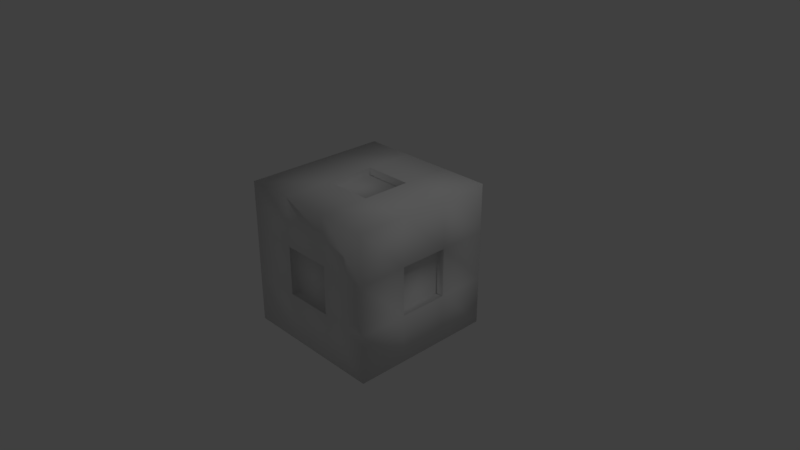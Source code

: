 # Source: PandoraBox.blend  (saved by Blender 2.79.0; exported with 4.5.12 LTS)
import bpy
from mathutils import Matrix  # noqa: F401  (used for matrix-valued properties, if any)

bpy.ops.wm.read_factory_settings(use_empty=True)
scene = bpy.context.scene
scene.name = 'Scene'

# ---- collections
col_collection_1 = bpy.data.collections.new('Collection 1'); scene.collection.children.link(col_collection_1)

# ---- materials (node trees are filled in below, after node groups)
mat_material = bpy.data.materials.new('Material')
mat_material.alpha_threshold = 0.0
mat_material.use_transparent_shadow = False
mat_material.roughness = 0.5
mat_material.line_color = (0.0, 0.0, 0.0, 1.0)

# ---- material node trees

# ---- world
world_world = bpy.data.worlds.new('World'); scene.world = world_world
world_world.color = (0.05088, 0.05088, 0.05088)
world_world.use_sun_shadow = False
world_world.sun_shadow_jitter_overblur = 0.0
world_world.cycles.sampling_method = 'MANUAL'

# ---- cameras
cam_camera = bpy.data.cameras.new('Camera')
cam_camera.clip_end = 100.0
cam_camera.lens = 35.0
cam_camera.sensor_width = 32.0
cam_camera.sensor_height = 18.0
cam_camera.ortho_scale = 7.314
cam_camera.dof.focus_distance = 0.0
cam_camera.dof.aperture_fstop = 128.0

# ---- lights
light_lamp = bpy.data.lights.new('Lamp', 'POINT')
light_lamp.transmission_factor = 0.0
light_lamp.cutoff_distance = 30.0
light_lamp.energy = 100.0
light_lamp.shadow_buffer_clip_start = 1.001
light_lamp.shadow_soft_size = 0.1
light_lamp.shadow_maximum_resolution = 0.006
light_lamp.use_absolute_resolution = True

# ---- meshes
me_cube = bpy.data.meshes.new('Cube')
me_cube.from_pydata([(1.0, 1.0, -1.0), (1.0, -1.0, -1.0), (-1.0, -1.0, -1.0), (-1.0, 1.0, -1.0), (1.0, 1.0, 1.0), (1.0, -1.0, 1.0), (-1.0, -1.0, 1.0), (-1.0, 1.0, 1.0), (1.0, 0.3333, -1.0), (1.0, -0.3333, -1.0), (-1.0, -0.3333, -1.0), (-1.0, 0.3333, -1.0), (1.0, 0.3333, 1.0), (1.0, -0.3333, 1.0), (-1.0, -0.3333, 1.0), (-1.0, 0.3333, 1.0), (0.3333, 1.0, -1.0), (-0.3333, 1.0, -1.0), (0.3333, -1.0, -1.0), (-0.3333, -1.0, -1.0), (0.3333, 1.0, 1.0), (-0.3333, 1.0, 1.0), (0.3333, -1.0, 1.0), (-0.3333, -1.0, 1.0), (-0.3333, 0.3333, 1.0), (0.3333, 0.3333, 1.0), (-0.3333, -0.3333, 1.0), (0.3333, -0.3333, 1.0), (0.3333, 0.3333, -1.0), (-0.3333, 0.3333, -1.0), (0.3333, -0.3333, -1.0), (-0.3333, -0.3333, -1.0), (1.0, 1.0, -0.3333), (1.0, 1.0, 0.3333), (1.0, -1.0, -0.3333), (1.0, -1.0, 0.3333), (-1.0, -1.0, -0.3333), (-1.0, -1.0, 0.3333), (-1.0, 1.0, -0.3333), (-1.0, 1.0, 0.3333), (-1.0, -0.3333, 0.3333), (-1.0, -0.3333, -0.3333), (-1.0, 0.3333, 0.3333), (-1.0, 0.3333, -0.3333), (1.0, 0.3333, 0.3333), (1.0, 0.3333, -0.3333), (1.0, -0.3333, 0.3333), (1.0, -0.3333, -0.3333), (0.3333, 1.0, -0.3333), (0.3333, 1.0, 0.3333), (-0.3333, 1.0, -0.3333), (-0.3333, 1.0, 0.3333), (0.3333, -1.0, 0.3333), (0.3333, -1.0, -0.3333), (-0.3333, -1.0, 0.3333), (-0.3333, -1.0, -0.3333), (-0.3333, 0.3333, 1.0), (0.3333, 0.3333, 1.0), (-0.3333, -0.3333, 1.0), (0.3333, -0.3333, 1.0), (-0.3333, 0.3333, 0.9), (0.3333, 0.3333, 0.9), (-0.3333, -0.3333, 0.9), (0.3333, -0.3333, 0.9), (0.3333, -0.9, 0.3333), (0.3333, -0.9, -0.3333), (-0.3333, -0.9, 0.3333), (-0.3333, -0.9, -0.3333), (0.9, 0.3333, 0.3333), (0.9, 0.3333, -0.3333), (0.9, -0.3333, 0.3333), (0.9, -0.3333, -0.3333), (-0.9, -0.3333, 0.3333), (-0.9, -0.3333, -0.3333), (-0.9, 0.3333, 0.3333), (-0.9, 0.3333, -0.3333), (0.3333, 0.9, -0.3333), (0.3333, 0.9, 0.3333), (-0.3333, 0.9, -0.3333), (-0.3333, 0.9, 0.3333), (0.3333, 0.3333, -0.9), (-0.3333, 0.3333, -0.9), (0.3333, -0.3333, -0.9), (-0.3333, -0.3333, -0.9)], [], [(31, 19, 2, 10), (26, 14, 6, 23), (46, 13, 5, 35), (54, 23, 6, 37), (42, 15, 7, 39), (50, 17, 3, 38), (37, 6, 14, 40), (40, 14, 15, 42), (33, 4, 12, 44), (44, 12, 13, 46), (21, 7, 15, 24), (24, 15, 14, 26), (17, 29, 11, 3), (29, 31, 10, 11), (8, 9, 30, 28), (31, 29, 81, 83), (0, 8, 28, 16), (16, 28, 29, 17), (12, 25, 27, 13), (26, 27, 59, 58), (4, 20, 25, 12), (20, 21, 24, 25), (32, 0, 16, 48), (48, 16, 17, 50), (35, 5, 22, 52), (52, 22, 23, 54), (13, 27, 22, 5), (27, 26, 23, 22), (9, 1, 18, 30), (30, 18, 19, 31), (18, 53, 55, 19), (52, 54, 66, 64), (1, 34, 53, 18), (34, 35, 52, 53), (20, 49, 51, 21), (48, 50, 78, 76), (4, 33, 49, 20), (33, 32, 48, 49), (8, 45, 47, 9), (47, 45, 69, 71), (0, 32, 45, 8), (32, 33, 44, 45), (10, 41, 43, 11), (43, 41, 73, 75), (2, 36, 41, 10), (36, 37, 40, 41), (21, 51, 39, 7), (51, 50, 38, 39), (11, 43, 38, 3), (43, 42, 39, 38), (19, 55, 36, 2), (55, 54, 37, 36), (9, 47, 34, 1), (47, 46, 35, 34), (56, 58, 62, 60), (25, 24, 56, 57), (27, 25, 57, 59), (24, 26, 58, 56), (61, 60, 62, 63), (58, 59, 63, 62), (59, 57, 61, 63), (57, 56, 60, 61), (65, 64, 66, 67), (54, 55, 67, 66), (53, 52, 64, 65), (55, 53, 65, 67), (69, 68, 70, 71), (46, 47, 71, 70), (45, 44, 68, 69), (44, 46, 70, 68), (73, 72, 74, 75), (40, 42, 74, 72), (42, 43, 75, 74), (41, 40, 72, 73), (77, 76, 78, 79), (50, 51, 79, 78), (49, 48, 76, 77), (51, 49, 77, 79), (80, 82, 83, 81), (30, 31, 83, 82), (29, 28, 80, 81), (28, 30, 82, 80)])
me_cube.polygons.foreach_set('use_smooth', [True] * 82)
me_cube.materials.append(mat_material)
me_cube.use_remesh_preserve_volume = False
me_cube.use_remesh_preserve_attributes = False
me_cube.use_mirror_vertex_groups = False
me_cube.update()

# ---- objects
ob_cube = bpy.data.objects.new('Cube', me_cube)
ob_lamp = bpy.data.objects.new('Lamp', light_lamp)
ob_camera = bpy.data.objects.new('Camera', cam_camera)

# ---- transforms, parenting, visibility, modifiers, constraints
ob_cube.location = (0.0, 0.0, 0.0)
ob_cube.lock_rotations_4d = False
ob_cube.empty_display_type = 'ARROWS'
ob_cube.lineart.crease_threshold = 0.0
ob_lamp.location = (4.076, 1.005, 5.904)
ob_lamp.rotation_euler = (0.6503, 0.05522, 1.866)
ob_lamp.lock_rotations_4d = False
ob_lamp.empty_display_type = 'ARROWS'
ob_lamp.color = (0.0, 0.0, 0.0, 0.0)
ob_lamp.lineart.crease_threshold = 0.0
ob_camera.location = (7.481, -6.508, 5.344)
ob_camera.rotation_euler = (1.109, 0.0, 0.8149)
ob_camera.lock_rotations_4d = False
ob_camera.empty_display_type = 'ARROWS'
ob_camera.color = (0.0, 0.0, 0.0, 0.0)
ob_camera.display_type = 'WIRE'
ob_camera.lineart.crease_threshold = 0.0

# ---- collection membership
col_collection_1.objects.link(ob_cube)
col_collection_1.objects.link(ob_lamp)
col_collection_1.objects.link(ob_camera)

# ---- scene / render settings (as saved in the file)
scene.camera = ob_camera
scene.frame_start = 1; scene.frame_end = 250; scene.frame_set(1)
scene.render.engine = 'BLENDER_EEVEE_NEXT'
scene.render.resolution_percentage = 50
scene.render.dither_intensity = 0.0
scene.cycles.use_denoising = False
scene.cycles.samples = 128
scene.cycles.sampling_pattern = 'TABULATED_SOBOL'
scene.cycles.use_adaptive_sampling = False
scene.cycles.use_light_tree = False
scene.cycles.blur_glossy = 0.0
scene.cycles.sample_clamp_indirect = 0.0
scene.view_settings.view_transform = 'Standard'
bpy.context.view_layer.update()
